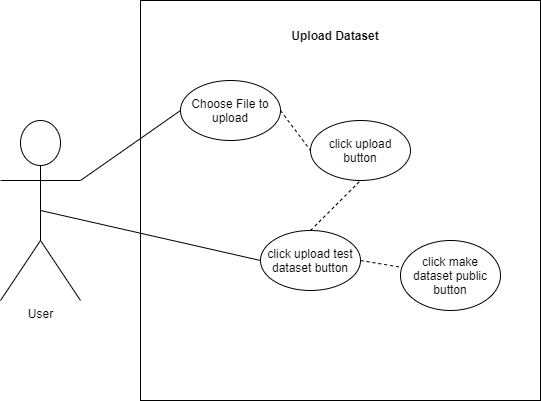

The diagram above was exported from draw.io. Its source (the exported page's mxGraphModel, read from the mxfile embedded in the PNG):
<mxGraphModel dx="1038" dy="579" grid="1" gridSize="10" guides="1" tooltips="1" connect="1" arrows="1" fold="1" page="1" pageScale="1" pageWidth="850" pageHeight="1100" math="0" shadow="0">
  <root>
    <mxCell id="0" />
    <mxCell id="1" parent="0" />
    <mxCell id="T4jZ7gbmVHr_BbJiD0sp-1" value="" style="whiteSpace=wrap;html=1;aspect=fixed;" vertex="1" parent="1">
      <mxGeometry x="230" y="50" width="400" height="400" as="geometry" />
    </mxCell>
    <mxCell id="T4jZ7gbmVHr_BbJiD0sp-2" value="User&lt;br&gt;" style="shape=umlActor;verticalLabelPosition=bottom;verticalAlign=top;html=1;outlineConnect=0;" vertex="1" parent="1">
      <mxGeometry x="90" y="170" width="80" height="180" as="geometry" />
    </mxCell>
    <mxCell id="T4jZ7gbmVHr_BbJiD0sp-4" value="&lt;b&gt;Upload Dataset&lt;/b&gt;" style="text;html=1;strokeColor=none;fillColor=none;align=center;verticalAlign=middle;whiteSpace=wrap;rounded=0;" vertex="1" parent="1">
      <mxGeometry x="350" y="70" width="150" height="30" as="geometry" />
    </mxCell>
    <mxCell id="T4jZ7gbmVHr_BbJiD0sp-5" value="Choose File to upload" style="ellipse;whiteSpace=wrap;html=1;" vertex="1" parent="1">
      <mxGeometry x="270" y="130" width="100" height="60" as="geometry" />
    </mxCell>
    <mxCell id="T4jZ7gbmVHr_BbJiD0sp-6" value="click upload button" style="ellipse;whiteSpace=wrap;html=1;" vertex="1" parent="1">
      <mxGeometry x="400" y="170" width="100" height="60" as="geometry" />
    </mxCell>
    <mxCell id="T4jZ7gbmVHr_BbJiD0sp-7" value="click upload test dataset button" style="ellipse;whiteSpace=wrap;html=1;" vertex="1" parent="1">
      <mxGeometry x="350" y="280" width="100" height="60" as="geometry" />
    </mxCell>
    <mxCell id="T4jZ7gbmVHr_BbJiD0sp-8" value="click make dataset public button" style="ellipse;whiteSpace=wrap;html=1;" vertex="1" parent="1">
      <mxGeometry x="490" y="290" width="100" height="70" as="geometry" />
    </mxCell>
    <mxCell id="T4jZ7gbmVHr_BbJiD0sp-10" value="" style="endArrow=none;html=1;rounded=0;entryX=0;entryY=0.5;entryDx=0;entryDy=0;" edge="1" parent="1" target="T4jZ7gbmVHr_BbJiD0sp-5">
      <mxGeometry width="50" height="50" relative="1" as="geometry">
        <mxPoint x="170" y="230" as="sourcePoint" />
        <mxPoint x="220" y="180" as="targetPoint" />
      </mxGeometry>
    </mxCell>
    <mxCell id="T4jZ7gbmVHr_BbJiD0sp-11" value="" style="endArrow=none;dashed=1;html=1;rounded=0;entryX=0;entryY=0.5;entryDx=0;entryDy=0;exitX=1;exitY=0.5;exitDx=0;exitDy=0;" edge="1" parent="1" source="T4jZ7gbmVHr_BbJiD0sp-5" target="T4jZ7gbmVHr_BbJiD0sp-6">
      <mxGeometry width="50" height="50" relative="1" as="geometry">
        <mxPoint x="350" y="190" as="sourcePoint" />
        <mxPoint x="400" y="140" as="targetPoint" />
      </mxGeometry>
    </mxCell>
    <mxCell id="T4jZ7gbmVHr_BbJiD0sp-15" value="" style="endArrow=none;dashed=1;html=1;rounded=0;exitX=1;exitY=0.5;exitDx=0;exitDy=0;" edge="1" parent="1" source="T4jZ7gbmVHr_BbJiD0sp-7" target="T4jZ7gbmVHr_BbJiD0sp-8">
      <mxGeometry width="50" height="50" relative="1" as="geometry">
        <mxPoint x="400" y="280" as="sourcePoint" />
        <mxPoint x="450" y="230" as="targetPoint" />
      </mxGeometry>
    </mxCell>
    <mxCell id="T4jZ7gbmVHr_BbJiD0sp-18" value="" style="endArrow=none;html=1;rounded=0;exitX=0.5;exitY=0.5;exitDx=0;exitDy=0;exitPerimeter=0;entryX=0;entryY=0.5;entryDx=0;entryDy=0;" edge="1" parent="1" source="T4jZ7gbmVHr_BbJiD0sp-2" target="T4jZ7gbmVHr_BbJiD0sp-7">
      <mxGeometry width="50" height="50" relative="1" as="geometry">
        <mxPoint x="230" y="310" as="sourcePoint" />
        <mxPoint x="280" y="260" as="targetPoint" />
      </mxGeometry>
    </mxCell>
    <mxCell id="T4jZ7gbmVHr_BbJiD0sp-19" value="" style="endArrow=none;dashed=1;html=1;rounded=0;" edge="1" parent="1">
      <mxGeometry width="50" height="50" relative="1" as="geometry">
        <mxPoint x="400" y="280" as="sourcePoint" />
        <mxPoint x="450" y="230" as="targetPoint" />
      </mxGeometry>
    </mxCell>
  </root>
</mxGraphModel>